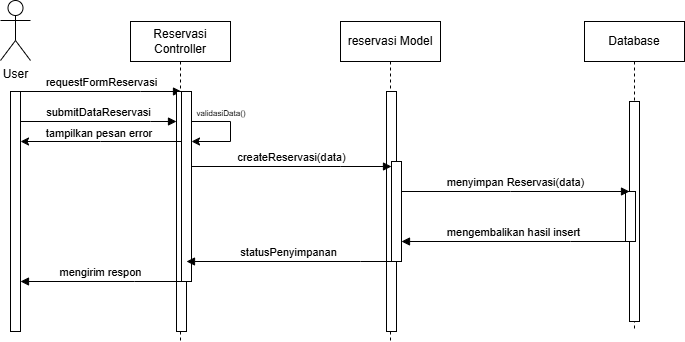

The diagram above was exported from draw.io. Its source (the exported page's mxGraphModel, read from the mxfile embedded in the PNG):
<mxGraphModel dx="1025" dy="451" grid="1" gridSize="10" guides="1" tooltips="1" connect="1" arrows="1" fold="1" page="1" pageScale="1" pageWidth="850" pageHeight="1100" math="0" shadow="0">
  <root>
    <mxCell id="0" />
    <mxCell id="1" parent="0" />
    <mxCell id="aM9ryv3xv72pqoxQDRHE-1" parent="1" style="shape=umlLifeline;perimeter=lifelinePerimeter;whiteSpace=wrap;html=1;container=0;dropTarget=0;collapsible=0;recursiveResize=0;outlineConnect=0;portConstraint=eastwest;newEdgeStyle={&quot;edgeStyle&quot;:&quot;elbowEdgeStyle&quot;,&quot;elbow&quot;:&quot;vertical&quot;,&quot;curved&quot;:0,&quot;rounded&quot;:0};" value="reservasi Model" vertex="1">
      <mxGeometry height="320" width="100" x="410" y="40" as="geometry" />
    </mxCell>
    <mxCell id="aM9ryv3xv72pqoxQDRHE-2" parent="aM9ryv3xv72pqoxQDRHE-1" style="html=1;points=[];perimeter=orthogonalPerimeter;outlineConnect=0;targetShapes=umlLifeline;portConstraint=eastwest;newEdgeStyle={&quot;edgeStyle&quot;:&quot;elbowEdgeStyle&quot;,&quot;elbow&quot;:&quot;vertical&quot;,&quot;curved&quot;:0,&quot;rounded&quot;:0};" value="" vertex="1">
      <mxGeometry height="240" width="10" x="46" y="70" as="geometry" />
    </mxCell>
    <mxCell id="NEZw0eiykOOnan-eiZfQ-18" parent="aM9ryv3xv72pqoxQDRHE-1" style="html=1;points=[];perimeter=orthogonalPerimeter;outlineConnect=0;targetShapes=umlLifeline;portConstraint=eastwest;newEdgeStyle={&quot;edgeStyle&quot;:&quot;elbowEdgeStyle&quot;,&quot;elbow&quot;:&quot;vertical&quot;,&quot;curved&quot;:0,&quot;rounded&quot;:0};" value="" vertex="1">
      <mxGeometry height="100" width="10" x="51" y="140" as="geometry" />
    </mxCell>
    <mxCell id="aM9ryv3xv72pqoxQDRHE-5" parent="1" style="shape=umlLifeline;perimeter=lifelinePerimeter;whiteSpace=wrap;html=1;container=0;dropTarget=0;collapsible=0;recursiveResize=0;outlineConnect=0;portConstraint=eastwest;newEdgeStyle={&quot;edgeStyle&quot;:&quot;elbowEdgeStyle&quot;,&quot;elbow&quot;:&quot;vertical&quot;,&quot;curved&quot;:0,&quot;rounded&quot;:0};" value="Database" vertex="1">
      <mxGeometry height="310" width="100" x="654" y="40" as="geometry" />
    </mxCell>
    <mxCell id="aM9ryv3xv72pqoxQDRHE-6" parent="aM9ryv3xv72pqoxQDRHE-5" style="html=1;points=[];perimeter=orthogonalPerimeter;outlineConnect=0;targetShapes=umlLifeline;portConstraint=eastwest;newEdgeStyle={&quot;edgeStyle&quot;:&quot;elbowEdgeStyle&quot;,&quot;elbow&quot;:&quot;vertical&quot;,&quot;curved&quot;:0,&quot;rounded&quot;:0};" value="" vertex="1">
      <mxGeometry height="220" width="10" x="45" y="80" as="geometry" />
    </mxCell>
    <mxCell id="NEZw0eiykOOnan-eiZfQ-24" parent="aM9ryv3xv72pqoxQDRHE-5" style="html=1;points=[];perimeter=orthogonalPerimeter;outlineConnect=0;targetShapes=umlLifeline;portConstraint=eastwest;newEdgeStyle={&quot;edgeStyle&quot;:&quot;elbowEdgeStyle&quot;,&quot;elbow&quot;:&quot;vertical&quot;,&quot;curved&quot;:0,&quot;rounded&quot;:0};" value="" vertex="1">
      <mxGeometry height="50" width="10" x="41" y="170" as="geometry" />
    </mxCell>
    <mxCell id="aM9ryv3xv72pqoxQDRHE-7" edge="1" parent="1" source="NEZw0eiykOOnan-eiZfQ-18" style="html=1;verticalAlign=bottom;endArrow=block;edgeStyle=elbowEdgeStyle;elbow=vertical;curved=0;rounded=0;" target="aM9ryv3xv72pqoxQDRHE-6" value="menyimpan Reservasi(data)">
      <mxGeometry relative="1" as="geometry">
        <Array as="points">
          <mxPoint x="580" y="210" />
        </Array>
        <mxPoint x="470" y="233" as="sourcePoint" />
        <mxPoint x="699" y="233" as="targetPoint" />
      </mxGeometry>
    </mxCell>
    <mxCell id="aM9ryv3xv72pqoxQDRHE-9" edge="1" parent="1" source="NEZw0eiykOOnan-eiZfQ-24" style="html=1;verticalAlign=bottom;endArrow=block;edgeStyle=elbowEdgeStyle;elbow=vertical;curved=0;rounded=0;" target="NEZw0eiykOOnan-eiZfQ-18" value="mengembalikan hasil insert">
      <mxGeometry relative="1" as="geometry">
        <Array as="points">
          <mxPoint x="640" y="260" />
        </Array>
        <mxPoint x="699" y="250" as="sourcePoint" />
        <mxPoint x="466" y="250" as="targetPoint" />
      </mxGeometry>
    </mxCell>
    <mxCell id="NEZw0eiykOOnan-eiZfQ-3" parent="1" style="shape=umlActor;verticalLabelPosition=bottom;verticalAlign=top;html=1;outlineConnect=0;" value="User" vertex="1">
      <mxGeometry height="60" width="30" x="70" y="19" as="geometry" />
    </mxCell>
    <mxCell id="NEZw0eiykOOnan-eiZfQ-14" edge="1" parent="1" source="NEZw0eiykOOnan-eiZfQ-17" style="html=1;verticalAlign=bottom;endArrow=block;edgeStyle=elbowEdgeStyle;elbow=vertical;curved=0;rounded=0;" target="NEZw0eiykOOnan-eiZfQ-22" value="  requestFormReservasi">
      <mxGeometry relative="1" as="geometry">
        <Array as="points">
          <mxPoint x="210" y="110" />
        </Array>
        <mxPoint x="100" y="170" as="sourcePoint" />
        <mxPoint x="261" y="170" as="targetPoint" />
      </mxGeometry>
    </mxCell>
    <mxCell id="NEZw0eiykOOnan-eiZfQ-17" parent="1" style="html=1;points=[];perimeter=orthogonalPerimeter;outlineConnect=0;targetShapes=umlLifeline;portConstraint=eastwest;newEdgeStyle={&quot;edgeStyle&quot;:&quot;elbowEdgeStyle&quot;,&quot;elbow&quot;:&quot;vertical&quot;,&quot;curved&quot;:0,&quot;rounded&quot;:0};" value="" vertex="1">
      <mxGeometry height="240" width="10" x="80" y="110" as="geometry" />
    </mxCell>
    <mxCell id="NEZw0eiykOOnan-eiZfQ-20" parent="1" style="shape=umlLifeline;perimeter=lifelinePerimeter;whiteSpace=wrap;html=1;container=0;dropTarget=0;collapsible=0;recursiveResize=0;outlineConnect=0;portConstraint=eastwest;newEdgeStyle={&quot;edgeStyle&quot;:&quot;elbowEdgeStyle&quot;,&quot;elbow&quot;:&quot;vertical&quot;,&quot;curved&quot;:0,&quot;rounded&quot;:0};" value="Reservasi Controller" vertex="1">
      <mxGeometry height="320" width="100" x="200" y="40" as="geometry" />
    </mxCell>
    <mxCell id="NEZw0eiykOOnan-eiZfQ-21" parent="NEZw0eiykOOnan-eiZfQ-20" style="html=1;points=[];perimeter=orthogonalPerimeter;outlineConnect=0;targetShapes=umlLifeline;portConstraint=eastwest;newEdgeStyle={&quot;edgeStyle&quot;:&quot;elbowEdgeStyle&quot;,&quot;elbow&quot;:&quot;vertical&quot;,&quot;curved&quot;:0,&quot;rounded&quot;:0};" value="" vertex="1">
      <mxGeometry height="240" width="10" x="46" y="70" as="geometry" />
    </mxCell>
    <mxCell id="NEZw0eiykOOnan-eiZfQ-22" parent="NEZw0eiykOOnan-eiZfQ-20" style="html=1;points=[];perimeter=orthogonalPerimeter;outlineConnect=0;targetShapes=umlLifeline;portConstraint=eastwest;newEdgeStyle={&quot;edgeStyle&quot;:&quot;elbowEdgeStyle&quot;,&quot;elbow&quot;:&quot;vertical&quot;,&quot;curved&quot;:0,&quot;rounded&quot;:0};" value="" vertex="1">
      <mxGeometry height="190" width="10" x="51" y="70" as="geometry" />
    </mxCell>
    <mxCell id="NEZw0eiykOOnan-eiZfQ-28" edge="1" parent="NEZw0eiykOOnan-eiZfQ-20" source="NEZw0eiykOOnan-eiZfQ-22" style="endArrow=classic;html=1;rounded=0;" target="NEZw0eiykOOnan-eiZfQ-22" value="">
      <mxGeometry height="50" relative="1" width="50" as="geometry">
        <Array as="points">
          <mxPoint x="100" y="100" />
          <mxPoint x="100" y="120" />
        </Array>
        <mxPoint x="60" y="110" as="sourcePoint" />
        <mxPoint x="110" y="60" as="targetPoint" />
      </mxGeometry>
    </mxCell>
    <mxCell id="NEZw0eiykOOnan-eiZfQ-23" edge="1" parent="1" style="html=1;verticalAlign=bottom;endArrow=block;edgeStyle=elbowEdgeStyle;elbow=vertical;curved=0;rounded=0;" target="NEZw0eiykOOnan-eiZfQ-18" value="  createReservasi(data)">
      <mxGeometry relative="1" as="geometry">
        <Array as="points">
          <mxPoint x="410" y="185" />
        </Array>
        <mxPoint x="261" y="185" as="sourcePoint" />
        <mxPoint x="461" y="185" as="targetPoint" />
      </mxGeometry>
    </mxCell>
    <mxCell id="NEZw0eiykOOnan-eiZfQ-25" edge="1" parent="1" source="NEZw0eiykOOnan-eiZfQ-18" style="html=1;verticalAlign=bottom;endArrow=block;edgeStyle=elbowEdgeStyle;elbow=vertical;curved=0;rounded=0;" target="NEZw0eiykOOnan-eiZfQ-21" value="statusPenyimpanan">
      <mxGeometry relative="1" as="geometry">
        <Array as="points">
          <mxPoint x="430" y="280" />
        </Array>
        <mxPoint x="449" y="290" as="sourcePoint" />
        <mxPoint x="220" y="290" as="targetPoint" />
      </mxGeometry>
    </mxCell>
    <mxCell id="NEZw0eiykOOnan-eiZfQ-26" edge="1" parent="1" source="NEZw0eiykOOnan-eiZfQ-22" style="html=1;verticalAlign=bottom;endArrow=block;edgeStyle=elbowEdgeStyle;elbow=vertical;curved=0;rounded=0;" target="NEZw0eiykOOnan-eiZfQ-17" value="&lt;font style=&quot;font-size: 11px;&quot;&gt;mengirim respon&lt;/font&gt;">
      <mxGeometry relative="1" as="geometry">
        <Array as="points">
          <mxPoint x="204" y="300" />
        </Array>
        <mxPoint x="246" y="300" as="sourcePoint" />
        <mxPoint x="30" y="300" as="targetPoint" />
      </mxGeometry>
    </mxCell>
    <mxCell id="NEZw0eiykOOnan-eiZfQ-27" edge="1" parent="1" source="NEZw0eiykOOnan-eiZfQ-17" style="html=1;verticalAlign=bottom;endArrow=block;edgeStyle=elbowEdgeStyle;elbow=vertical;curved=0;rounded=0;" target="NEZw0eiykOOnan-eiZfQ-21" value="   submitDataReservasi">
      <mxGeometry relative="1" as="geometry">
        <Array as="points">
          <mxPoint x="220" y="140" />
        </Array>
        <mxPoint x="100" y="120" as="sourcePoint" />
        <mxPoint x="261" y="120" as="targetPoint" />
      </mxGeometry>
    </mxCell>
    <mxCell id="NEZw0eiykOOnan-eiZfQ-31" parent="1" style="text;html=1;whiteSpace=wrap;strokeColor=none;fillColor=none;align=center;verticalAlign=middle;rounded=0;" value="&lt;font style=&quot;font-size: 8px;&quot;&gt;validasiData()&lt;/font&gt;" vertex="1">
      <mxGeometry height="33" width="60" x="261" y="114" as="geometry" />
    </mxCell>
    <mxCell id="NEZw0eiykOOnan-eiZfQ-32" edge="1" parent="1" source="NEZw0eiykOOnan-eiZfQ-22" style="endArrow=classic;html=1;rounded=0;" target="NEZw0eiykOOnan-eiZfQ-17" value="">
      <mxGeometry height="50" relative="1" width="50" as="geometry">
        <Array as="points">
          <mxPoint x="170" y="160" />
        </Array>
        <mxPoint x="129.28932188134524" y="250" as="sourcePoint" />
        <mxPoint x="110" y="190" as="targetPoint" />
      </mxGeometry>
    </mxCell>
    <mxCell id="NEZw0eiykOOnan-eiZfQ-33" parent="1" style="text;html=1;whiteSpace=wrap;strokeColor=none;fillColor=none;align=center;verticalAlign=middle;rounded=0;" value="&lt;font style=&quot;font-size: 11px;&quot;&gt;tampilkan pesan error&lt;/font&gt;" vertex="1">
      <mxGeometry height="30" width="130" x="104" y="137" as="geometry" />
    </mxCell>
  </root>
</mxGraphModel>